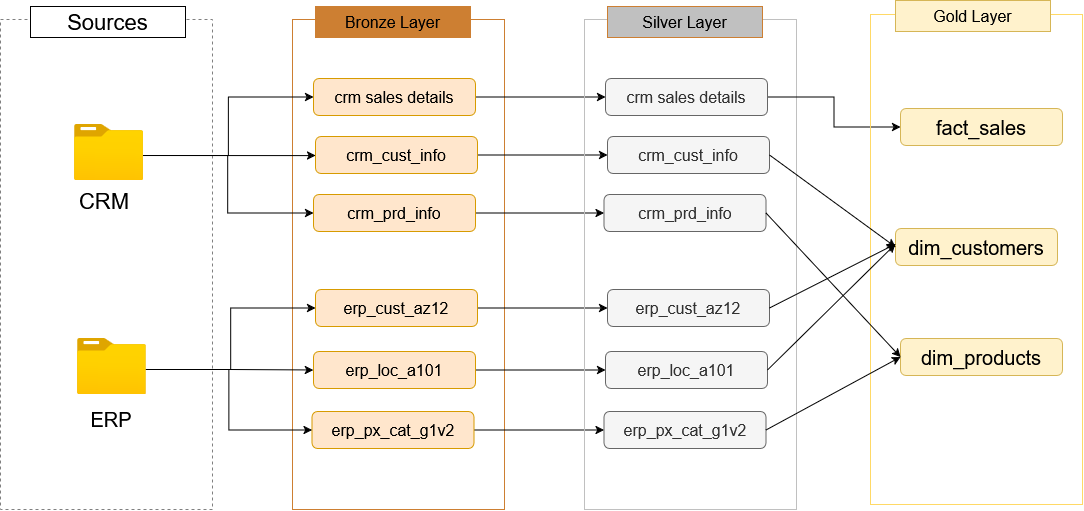

The diagram above was exported from draw.io. Its source (the exported page's mxGraphModel, read from the mxfile embedded in the PNG):
<mxGraphModel dx="1902" dy="599" grid="1" gridSize="1" guides="1" tooltips="1" connect="1" arrows="1" fold="1" page="1" pageScale="1" pageWidth="850" pageHeight="1100" math="0" shadow="0">
  <root>
    <mxCell id="0" />
    <mxCell id="1" parent="0" />
    <mxCell id="dbgxqbHlL9OOsKqlQYML-3" parent="1" style="rounded=0;whiteSpace=wrap;html=1;fillColor=none;dashed=1;strokeColor=light-dark(#808080, #ededed);" value="" vertex="1">
      <mxGeometry height="490" width="212" x="-819" y="290" as="geometry" />
    </mxCell>
    <mxCell id="dbgxqbHlL9OOsKqlQYML-6" parent="1" style="rounded=0;whiteSpace=wrap;html=1;fillColor=none;strokeColor=light-dark(#cd7f32, #996500);fontSize=16;" value="" vertex="1">
      <mxGeometry height="490" width="212" x="-527" y="290" as="geometry" />
    </mxCell>
    <mxCell id="dbgxqbHlL9OOsKqlQYML-8" parent="1" style="rounded=0;whiteSpace=wrap;html=1;fillColor=#CD7F32;strokeColor=light-dark(#cd7f32, #996500);fontSize=16;" value="Bronze Layer" vertex="1">
      <mxGeometry height="31" width="155" x="-504" y="277" as="geometry" />
    </mxCell>
    <mxCell id="dbgxqbHlL9OOsKqlQYML-9" parent="1" style="rounded=0;whiteSpace=wrap;html=1;strokeColor=default;fillColor=default;strokeWidth=1;fontSize=22;" value="Sources" vertex="1">
      <mxGeometry height="31" width="155" x="-789" y="277" as="geometry" />
    </mxCell>
    <mxCell id="dbgxqbHlL9OOsKqlQYML-40" edge="1" parent="1" source="dbgxqbHlL9OOsKqlQYML-11" style="edgeStyle=orthogonalEdgeStyle;rounded=0;orthogonalLoop=1;jettySize=auto;html=1;exitX=1;exitY=0.5;exitDx=0;exitDy=0;" target="dbgxqbHlL9OOsKqlQYML-34">
      <mxGeometry relative="1" as="geometry" />
    </mxCell>
    <mxCell id="dbgxqbHlL9OOsKqlQYML-11" parent="1" style="rounded=1;whiteSpace=wrap;html=1;roundedPerimeter=1;fillColor=#ffe6cc;strokeColor=#d79b00;fontStyle=0;fontSize=16;" value="crm sales details" vertex="1">
      <mxGeometry height="37" width="162" x="-506" y="349" as="geometry" />
    </mxCell>
    <mxCell id="dbgxqbHlL9OOsKqlQYML-41" edge="1" parent="1" source="dbgxqbHlL9OOsKqlQYML-12" style="edgeStyle=orthogonalEdgeStyle;rounded=0;orthogonalLoop=1;jettySize=auto;html=1;exitX=1;exitY=0.5;exitDx=0;exitDy=0;entryX=0;entryY=0.5;entryDx=0;entryDy=0;" target="dbgxqbHlL9OOsKqlQYML-35">
      <mxGeometry relative="1" as="geometry" />
    </mxCell>
    <mxCell id="dbgxqbHlL9OOsKqlQYML-12" parent="1" style="rounded=1;whiteSpace=wrap;html=1;roundedPerimeter=1;fillColor=#ffe6cc;strokeColor=#d79b00;fontStyle=0;fontSize=16;" value="crm_cust_info" vertex="1">
      <mxGeometry height="37" width="162" x="-504" y="407" as="geometry" />
    </mxCell>
    <mxCell id="dbgxqbHlL9OOsKqlQYML-42" edge="1" parent="1" source="dbgxqbHlL9OOsKqlQYML-13" style="edgeStyle=orthogonalEdgeStyle;rounded=0;orthogonalLoop=1;jettySize=auto;html=1;exitX=1;exitY=0.5;exitDx=0;exitDy=0;entryX=0;entryY=0.5;entryDx=0;entryDy=0;" target="dbgxqbHlL9OOsKqlQYML-36">
      <mxGeometry relative="1" as="geometry" />
    </mxCell>
    <mxCell id="dbgxqbHlL9OOsKqlQYML-13" parent="1" style="rounded=1;whiteSpace=wrap;html=1;roundedPerimeter=1;fillColor=#ffe6cc;strokeColor=#d79b00;fontStyle=0;fontSize=16;" value="crm_prd_info" vertex="1">
      <mxGeometry height="37" width="162" x="-506" y="465" as="geometry" />
    </mxCell>
    <mxCell id="dbgxqbHlL9OOsKqlQYML-43" edge="1" parent="1" source="dbgxqbHlL9OOsKqlQYML-14" style="edgeStyle=orthogonalEdgeStyle;rounded=0;orthogonalLoop=1;jettySize=auto;html=1;exitX=1;exitY=0.5;exitDx=0;exitDy=0;" target="dbgxqbHlL9OOsKqlQYML-37">
      <mxGeometry relative="1" as="geometry" />
    </mxCell>
    <mxCell id="dbgxqbHlL9OOsKqlQYML-14" parent="1" style="rounded=1;whiteSpace=wrap;html=1;roundedPerimeter=1;fillColor=#ffe6cc;strokeColor=#d79b00;fontStyle=0;fontSize=16;" value="erp_cust_az12" vertex="1">
      <mxGeometry height="37" width="162" x="-504" y="560" as="geometry" />
    </mxCell>
    <mxCell id="dbgxqbHlL9OOsKqlQYML-44" edge="1" parent="1" source="dbgxqbHlL9OOsKqlQYML-15" style="edgeStyle=orthogonalEdgeStyle;rounded=0;orthogonalLoop=1;jettySize=auto;html=1;exitX=1;exitY=0.5;exitDx=0;exitDy=0;entryX=0;entryY=0.5;entryDx=0;entryDy=0;" target="dbgxqbHlL9OOsKqlQYML-38">
      <mxGeometry relative="1" as="geometry" />
    </mxCell>
    <mxCell id="dbgxqbHlL9OOsKqlQYML-15" parent="1" style="rounded=1;whiteSpace=wrap;html=1;roundedPerimeter=1;fillColor=#ffe6cc;strokeColor=#d79b00;fontStyle=0;fontSize=16;" value="erp_loc_a101" vertex="1">
      <mxGeometry height="37" width="162" x="-506" y="622" as="geometry" />
    </mxCell>
    <mxCell id="dbgxqbHlL9OOsKqlQYML-45" edge="1" parent="1" source="dbgxqbHlL9OOsKqlQYML-16" style="edgeStyle=orthogonalEdgeStyle;rounded=0;orthogonalLoop=1;jettySize=auto;html=1;exitX=1;exitY=0.5;exitDx=0;exitDy=0;entryX=0;entryY=0.5;entryDx=0;entryDy=0;" target="dbgxqbHlL9OOsKqlQYML-39">
      <mxGeometry relative="1" as="geometry" />
    </mxCell>
    <mxCell id="dbgxqbHlL9OOsKqlQYML-16" parent="1" style="rounded=1;whiteSpace=wrap;html=1;roundedPerimeter=1;fillColor=#ffe6cc;strokeColor=#d79b00;fontStyle=0;fontSize=16;" value="erp_px_cat_g1v2" vertex="1">
      <mxGeometry height="37" width="162" x="-507.5" y="682" as="geometry" />
    </mxCell>
    <mxCell id="dbgxqbHlL9OOsKqlQYML-21" edge="1" parent="1" source="dbgxqbHlL9OOsKqlQYML-17" style="edgeStyle=orthogonalEdgeStyle;rounded=0;orthogonalLoop=1;jettySize=auto;html=1;exitX=0.998;exitY=0.554;exitDx=0;exitDy=0;exitPerimeter=0;entryX=0.074;entryY=0.514;entryDx=0;entryDy=0;" target="dbgxqbHlL9OOsKqlQYML-12">
      <mxGeometry relative="1" x="-0.003" as="geometry">
        <Array as="points">
          <mxPoint x="-676.1" y="426.1" />
        </Array>
      </mxGeometry>
    </mxCell>
    <mxCell id="dbgxqbHlL9OOsKqlQYML-23" edge="1" parent="1" source="dbgxqbHlL9OOsKqlQYML-17" style="edgeStyle=orthogonalEdgeStyle;rounded=0;orthogonalLoop=1;jettySize=auto;html=1;exitX=0.998;exitY=0.554;exitDx=0;exitDy=0;exitPerimeter=0;entryX=0;entryY=0.5;entryDx=0;entryDy=0;" target="dbgxqbHlL9OOsKqlQYML-11">
      <mxGeometry relative="1" as="geometry" />
    </mxCell>
    <mxCell id="dbgxqbHlL9OOsKqlQYML-24" edge="1" parent="1" source="dbgxqbHlL9OOsKqlQYML-17" style="edgeStyle=orthogonalEdgeStyle;rounded=0;orthogonalLoop=1;jettySize=auto;html=1;exitX=0.998;exitY=0.554;exitDx=0;exitDy=0;exitPerimeter=0;entryX=0;entryY=0.5;entryDx=0;entryDy=0;" target="dbgxqbHlL9OOsKqlQYML-13">
      <mxGeometry relative="1" x="0.0278" as="geometry">
        <Array as="points">
          <mxPoint x="-676.1" y="425.5" />
          <mxPoint x="-591.7" y="425.5" />
          <mxPoint x="-591.7" y="483.5" />
        </Array>
      </mxGeometry>
    </mxCell>
    <mxCell id="dbgxqbHlL9OOsKqlQYML-17" parent="1" style="image;aspect=fixed;html=1;align=center;fontSize=12;image=img/lib/azure2/general/Folder_Blank.svg;points=[[0.5,0.083,0],[0.5,1,0],[0.003,0.5,0],[0.998,0.554,0],[0.99,0.114,0],[0.987,0.996,0],[0.013,0.996,0],[0.013,0.004,0]];" value="" vertex="1">
      <mxGeometry height="56.00000000000001" width="69" x="-745" y="395" as="geometry" />
    </mxCell>
    <mxCell id="dbgxqbHlL9OOsKqlQYML-25" edge="1" parent="1" source="dbgxqbHlL9OOsKqlQYML-18" style="edgeStyle=orthogonalEdgeStyle;rounded=0;orthogonalLoop=1;jettySize=auto;html=1;exitX=0.998;exitY=0.554;exitDx=0;exitDy=0;exitPerimeter=0;entryX=0;entryY=0.5;entryDx=0;entryDy=0;" target="dbgxqbHlL9OOsKqlQYML-15">
      <mxGeometry relative="1" as="geometry" />
    </mxCell>
    <mxCell id="dbgxqbHlL9OOsKqlQYML-28" edge="1" parent="1" source="dbgxqbHlL9OOsKqlQYML-18" style="edgeStyle=orthogonalEdgeStyle;rounded=0;orthogonalLoop=1;jettySize=auto;html=1;exitX=0.998;exitY=0.554;exitDx=0;exitDy=0;exitPerimeter=0;entryX=0;entryY=0.5;entryDx=0;entryDy=0;" target="dbgxqbHlL9OOsKqlQYML-14">
      <mxGeometry relative="1" x="0.0037" as="geometry" />
    </mxCell>
    <mxCell id="dbgxqbHlL9OOsKqlQYML-31" edge="1" parent="1" source="dbgxqbHlL9OOsKqlQYML-18" style="edgeStyle=orthogonalEdgeStyle;rounded=0;orthogonalLoop=1;jettySize=auto;html=1;exitX=0.998;exitY=0.554;exitDx=0;exitDy=0;exitPerimeter=0;entryX=0;entryY=0.5;entryDx=0;entryDy=0;" target="dbgxqbHlL9OOsKqlQYML-16">
      <mxGeometry relative="1" x="-0.4087" as="geometry">
        <mxPoint x="-590" y="697" as="targetPoint" />
      </mxGeometry>
    </mxCell>
    <mxCell id="dbgxqbHlL9OOsKqlQYML-18" parent="1" style="image;aspect=fixed;html=1;align=center;fontSize=12;image=img/lib/azure2/general/Folder_Blank.svg;points=[[0.5,0.083,0],[0.5,1,0],[0.003,0.5,0],[0.998,0.554,0],[0.99,0.114,0],[0.987,0.996,0],[0.013,0.996,0],[0.013,0.004,0]];" value="" vertex="1">
      <mxGeometry height="56.00000000000001" width="69" x="-742.5" y="609" as="geometry" />
    </mxCell>
    <mxCell id="dbgxqbHlL9OOsKqlQYML-19" parent="1" style="text;html=1;whiteSpace=wrap;strokeColor=none;fillColor=none;align=center;verticalAlign=middle;rounded=0;" value="&lt;font style=&quot;font-size: 22px;&quot;&gt;CRM&lt;/font&gt;" vertex="1">
      <mxGeometry height="30" width="60" x="-745" y="457" as="geometry" />
    </mxCell>
    <mxCell id="dbgxqbHlL9OOsKqlQYML-20" parent="1" style="text;html=1;whiteSpace=wrap;strokeColor=none;fillColor=none;align=center;verticalAlign=middle;rounded=0;fontSize=20;" value="ERP" vertex="1">
      <mxGeometry height="30" width="60" x="-738" y="675" as="geometry" />
    </mxCell>
    <mxCell id="dbgxqbHlL9OOsKqlQYML-32" parent="1" style="rounded=0;whiteSpace=wrap;html=1;fillColor=none;strokeColor=#C0C0C0;fontSize=16;fontColor=#333333;" value="" vertex="1">
      <mxGeometry height="490" width="212" x="-235" y="290" as="geometry" />
    </mxCell>
    <mxCell id="dbgxqbHlL9OOsKqlQYML-33" parent="1" style="rounded=0;whiteSpace=wrap;html=1;fillColor=#C0C0C0;strokeColor=light-dark(#cd7f32, #996500);fontSize=16;fontColor=#000000;" value="Silver Layer" vertex="1">
      <mxGeometry height="31" width="155" x="-212" y="277" as="geometry" />
    </mxCell>
    <mxCell id="dbgxqbHlL9OOsKqlQYML-66" edge="1" parent="1" source="dbgxqbHlL9OOsKqlQYML-34" style="edgeStyle=orthogonalEdgeStyle;rounded=0;orthogonalLoop=1;jettySize=auto;html=1;exitX=1;exitY=0.5;exitDx=0;exitDy=0;entryX=0;entryY=0.5;entryDx=0;entryDy=0;" target="dbgxqbHlL9OOsKqlQYML-55">
      <mxGeometry relative="1" as="geometry" />
    </mxCell>
    <mxCell id="dbgxqbHlL9OOsKqlQYML-34" parent="1" style="rounded=1;whiteSpace=wrap;html=1;roundedPerimeter=1;fillColor=#f5f5f5;strokeColor=#666666;fontStyle=0;fontSize=16;fontColor=#333333;" value="crm sales details" vertex="1">
      <mxGeometry height="37" width="162" x="-214" y="349" as="geometry" />
    </mxCell>
    <mxCell id="dbgxqbHlL9OOsKqlQYML-35" parent="1" style="rounded=1;whiteSpace=wrap;html=1;roundedPerimeter=1;fontStyle=0;fontSize=16;fillColor=#f5f5f5;fontColor=#333333;strokeColor=#666666;" value="crm_cust_info" vertex="1">
      <mxGeometry height="37" width="162" x="-212" y="407" as="geometry" />
    </mxCell>
    <mxCell id="dbgxqbHlL9OOsKqlQYML-36" parent="1" style="rounded=1;whiteSpace=wrap;html=1;roundedPerimeter=1;fontStyle=0;fontSize=16;fillColor=#f5f5f5;fontColor=#333333;strokeColor=#666666;" value="crm_prd_info" vertex="1">
      <mxGeometry height="37" width="162" x="-215.5" y="465" as="geometry" />
    </mxCell>
    <mxCell id="dbgxqbHlL9OOsKqlQYML-37" parent="1" style="rounded=1;whiteSpace=wrap;html=1;roundedPerimeter=1;fontStyle=0;fontSize=16;fillColor=#f5f5f5;fontColor=#333333;strokeColor=#666666;" value="erp_cust_az12" vertex="1">
      <mxGeometry height="37" width="162" x="-212" y="560" as="geometry" />
    </mxCell>
    <mxCell id="dbgxqbHlL9OOsKqlQYML-38" parent="1" style="rounded=1;whiteSpace=wrap;html=1;roundedPerimeter=1;fillColor=#f5f5f5;strokeColor=#666666;fontStyle=0;fontSize=16;fontColor=#333333;" value="erp_loc_a101" vertex="1">
      <mxGeometry height="37" width="162" x="-214" y="622" as="geometry" />
    </mxCell>
    <mxCell id="dbgxqbHlL9OOsKqlQYML-39" parent="1" style="rounded=1;whiteSpace=wrap;html=1;roundedPerimeter=1;fillColor=#f5f5f5;strokeColor=#666666;fontStyle=0;fontSize=16;fontColor=#333333;" value="erp_px_cat_g1v2" vertex="1">
      <mxGeometry height="37" width="162" x="-215.5" y="682" as="geometry" />
    </mxCell>
    <mxCell id="dbgxqbHlL9OOsKqlQYML-46" parent="1" style="rounded=0;whiteSpace=wrap;html=1;fillColor=none;strokeColor=#FFD966;fontSize=16;fontColor=#333333;" value="" vertex="1">
      <mxGeometry height="490" width="212" x="51" y="285" as="geometry" />
    </mxCell>
    <mxCell id="dbgxqbHlL9OOsKqlQYML-47" parent="1" style="rounded=0;whiteSpace=wrap;html=1;fillColor=#fff2cc;strokeColor=#d6b656;fontSize=16;" value="Gold Layer" vertex="1">
      <mxGeometry height="31" width="155" x="76" y="271" as="geometry" />
    </mxCell>
    <mxCell id="dbgxqbHlL9OOsKqlQYML-48" parent="1" style="rounded=1;whiteSpace=wrap;html=1;roundedPerimeter=1;fontStyle=0;fontSize=20;fillColor=#fff2cc;strokeColor=#d6b656;" value="dim_customers" vertex="1">
      <mxGeometry height="37" width="162" x="76" y="499" as="geometry" />
    </mxCell>
    <mxCell id="dbgxqbHlL9OOsKqlQYML-55" parent="1" style="rounded=1;whiteSpace=wrap;html=1;roundedPerimeter=1;fontStyle=0;fontSize=20;fillColor=#fff2cc;strokeColor=#d6b656;" value="fact_sales" vertex="1">
      <mxGeometry height="37" width="162" x="81" y="379" as="geometry" />
    </mxCell>
    <mxCell id="dbgxqbHlL9OOsKqlQYML-60" edge="1" parent="1" source="dbgxqbHlL9OOsKqlQYML-37" style="endArrow=classic;html=1;rounded=0;exitX=1;exitY=0.5;exitDx=0;exitDy=0;entryX=0;entryY=0.5;entryDx=0;entryDy=0;" value="">
      <mxGeometry height="50" relative="1" width="50" as="geometry">
        <mxPoint x="-34" y="583" as="sourcePoint" />
        <mxPoint x="76" y="514.5000000000002" as="targetPoint" />
      </mxGeometry>
    </mxCell>
    <mxCell id="dbgxqbHlL9OOsKqlQYML-63" edge="1" parent="1" source="dbgxqbHlL9OOsKqlQYML-38" style="endArrow=classic;html=1;rounded=0;exitX=1;exitY=0.5;exitDx=0;exitDy=0;entryX=0;entryY=0.5;entryDx=0;entryDy=0;" value="">
      <mxGeometry height="50" relative="1" width="50" as="geometry">
        <mxPoint x="7" y="717" as="sourcePoint" />
        <mxPoint x="76" y="514.5000000000002" as="targetPoint" />
      </mxGeometry>
    </mxCell>
    <mxCell id="dbgxqbHlL9OOsKqlQYML-65" parent="1" style="rounded=1;whiteSpace=wrap;html=1;roundedPerimeter=1;fontStyle=0;fontSize=20;fillColor=#fff2cc;strokeColor=#d6b656;" value="dim_products" vertex="1">
      <mxGeometry height="37" width="162" x="81" y="609" as="geometry" />
    </mxCell>
    <mxCell id="dbgxqbHlL9OOsKqlQYML-67" edge="1" parent="1" source="dbgxqbHlL9OOsKqlQYML-35" style="endArrow=classic;html=1;rounded=0;exitX=1;exitY=0.5;exitDx=0;exitDy=0;entryX=0;entryY=0.5;entryDx=0;entryDy=0;" target="dbgxqbHlL9OOsKqlQYML-48" value="">
      <mxGeometry height="50" relative="1" width="50" as="geometry">
        <mxPoint x="13" y="522.4999999999998" as="sourcePoint" />
        <mxPoint x="139" y="458" as="targetPoint" />
      </mxGeometry>
    </mxCell>
    <mxCell id="dbgxqbHlL9OOsKqlQYML-68" edge="1" parent="1" source="dbgxqbHlL9OOsKqlQYML-39" style="endArrow=classic;html=1;rounded=0;exitX=1;exitY=0.5;exitDx=0;exitDy=0;entryX=0;entryY=0.5;entryDx=0;entryDy=0;" target="dbgxqbHlL9OOsKqlQYML-65" value="">
      <mxGeometry height="50" relative="1" width="50" as="geometry">
        <mxPoint x="-5" y="795.9999999999998" as="sourcePoint" />
        <mxPoint x="62" y="595.0000000000002" as="targetPoint" />
      </mxGeometry>
    </mxCell>
    <mxCell id="dbgxqbHlL9OOsKqlQYML-69" edge="1" parent="1" source="dbgxqbHlL9OOsKqlQYML-36" style="endArrow=classic;html=1;rounded=0;exitX=1;exitY=0.5;exitDx=0;exitDy=0;entryX=0;entryY=0.5;entryDx=0;entryDy=0;" target="dbgxqbHlL9OOsKqlQYML-65" value="">
      <mxGeometry height="50" relative="1" width="50" as="geometry">
        <mxPoint x="-62" y="530" as="sourcePoint" />
        <mxPoint x="72" y="457" as="targetPoint" />
      </mxGeometry>
    </mxCell>
  </root>
</mxGraphModel>